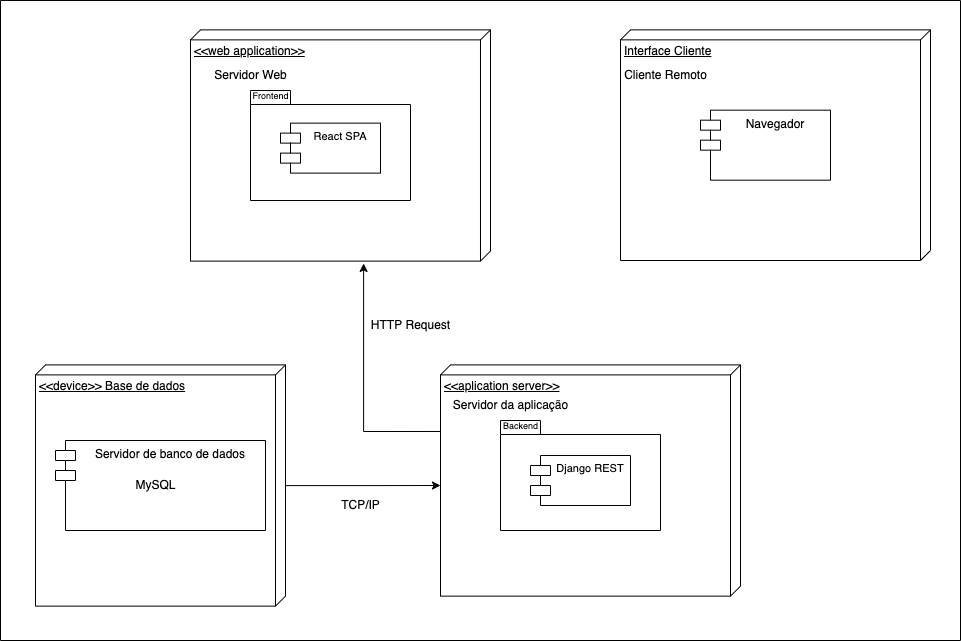

The diagram above was exported from draw.io. Its source (the exported page's mxGraphModel, read from the mxfile embedded in the PNG):
<mxGraphModel dx="2066" dy="741" grid="1" gridSize="10" guides="1" tooltips="1" connect="1" arrows="1" fold="1" page="1" pageScale="1" pageWidth="1169" pageHeight="826" math="0" shadow="0">
  <root>
    <mxCell id="0" />
    <mxCell id="1" parent="0" />
    <mxCell id="lclD2NO-MWc6pyKN96l3-9" value="TCP/IP" style="text;html=1;align=center;verticalAlign=middle;resizable=0;points=[];autosize=1;strokeColor=none;fillColor=none;" parent="1" vertex="1">
      <mxGeometry x="350" y="640" width="60" height="30" as="geometry" />
    </mxCell>
    <mxCell id="V-JsDTbK6z4CkejNW5Is-25" style="edgeStyle=orthogonalEdgeStyle;rounded=0;orthogonalLoop=1;jettySize=auto;html=1;entryX=0;entryY=0;entryDx=120.625;entryDy=300;entryPerimeter=0;fontSize=12;" edge="1" parent="1" source="V-JsDTbK6z4CkejNW5Is-7" target="V-JsDTbK6z4CkejNW5Is-10">
      <mxGeometry relative="1" as="geometry" />
    </mxCell>
    <mxCell id="V-JsDTbK6z4CkejNW5Is-7" value="&amp;lt;&amp;lt;device&amp;gt;&amp;gt; Base de dados" style="verticalAlign=top;align=left;spacingTop=8;spacingLeft=2;spacingRight=12;shape=cube;size=10;direction=south;fontStyle=4;html=1;" vertex="1" parent="1">
      <mxGeometry x="55" y="514.38" width="250" height="241.25" as="geometry" />
    </mxCell>
    <mxCell id="V-JsDTbK6z4CkejNW5Is-26" style="edgeStyle=orthogonalEdgeStyle;rounded=0;orthogonalLoop=1;jettySize=auto;html=1;entryX=1.01;entryY=0.423;entryDx=0;entryDy=0;entryPerimeter=0;fontSize=12;exitX=0.288;exitY=1;exitDx=0;exitDy=0;exitPerimeter=0;" edge="1" parent="1" source="V-JsDTbK6z4CkejNW5Is-10" target="V-JsDTbK6z4CkejNW5Is-18">
      <mxGeometry relative="1" as="geometry" />
    </mxCell>
    <mxCell id="V-JsDTbK6z4CkejNW5Is-10" value="&amp;lt;&amp;lt;aplication server&amp;gt;&amp;gt;&lt;br&gt;" style="verticalAlign=top;align=left;spacingTop=8;spacingLeft=2;spacingRight=12;shape=cube;size=10;direction=south;fontStyle=4;html=1;" vertex="1" parent="1">
      <mxGeometry x="460" y="514.38" width="300" height="231.25" as="geometry" />
    </mxCell>
    <mxCell id="V-JsDTbK6z4CkejNW5Is-12" value="" style="shape=folder;fontStyle=1;spacingTop=10;tabWidth=40;tabHeight=14;tabPosition=left;html=1;" vertex="1" parent="1">
      <mxGeometry x="520" y="570" width="160" height="110" as="geometry" />
    </mxCell>
    <mxCell id="V-JsDTbK6z4CkejNW5Is-13" value="&lt;font style=&quot;font-size: 9px;&quot;&gt;Backend&lt;/font&gt;" style="text;html=1;align=center;verticalAlign=middle;resizable=0;points=[];autosize=1;strokeColor=none;fillColor=none;" vertex="1" parent="1">
      <mxGeometry x="510" y="560" width="60" height="30" as="geometry" />
    </mxCell>
    <mxCell id="V-JsDTbK6z4CkejNW5Is-14" value="Django REST" style="shape=module;align=left;spacingLeft=20;align=center;verticalAlign=top;fontSize=11;" vertex="1" parent="1">
      <mxGeometry x="550" y="605.01" width="100" height="50" as="geometry" />
    </mxCell>
    <mxCell id="V-JsDTbK6z4CkejNW5Is-15" value="&lt;font style=&quot;font-size: 12px;&quot;&gt;Servidor da aplicação&lt;/font&gt;" style="text;html=1;align=center;verticalAlign=middle;resizable=0;points=[];autosize=1;strokeColor=none;fillColor=none;fontSize=11;" vertex="1" parent="1">
      <mxGeometry x="460" y="540" width="140" height="30" as="geometry" />
    </mxCell>
    <mxCell id="V-JsDTbK6z4CkejNW5Is-17" value="Servidor de banco de dados" style="shape=module;align=left;spacingLeft=20;align=center;verticalAlign=top;fontSize=12;" vertex="1" parent="1">
      <mxGeometry x="75" y="590" width="210" height="90" as="geometry" />
    </mxCell>
    <mxCell id="V-JsDTbK6z4CkejNW5Is-18" value="&amp;lt;&amp;lt;web application&amp;gt;&amp;gt;" style="verticalAlign=top;align=left;spacingTop=8;spacingLeft=2;spacingRight=12;shape=cube;size=10;direction=south;fontStyle=4;html=1;" vertex="1" parent="1">
      <mxGeometry x="210" y="179.37" width="300" height="231.25" as="geometry" />
    </mxCell>
    <mxCell id="V-JsDTbK6z4CkejNW5Is-19" value="" style="shape=folder;fontStyle=1;spacingTop=10;tabWidth=40;tabHeight=14;tabPosition=left;html=1;" vertex="1" parent="1">
      <mxGeometry x="270" y="240" width="160" height="110" as="geometry" />
    </mxCell>
    <mxCell id="V-JsDTbK6z4CkejNW5Is-20" value="&lt;font style=&quot;font-size: 9px;&quot;&gt;Frontend&lt;/font&gt;" style="text;html=1;align=center;verticalAlign=middle;resizable=0;points=[];autosize=1;strokeColor=none;fillColor=none;" vertex="1" parent="1">
      <mxGeometry x="260" y="230" width="60" height="30" as="geometry" />
    </mxCell>
    <mxCell id="V-JsDTbK6z4CkejNW5Is-21" value="React SPA" style="shape=module;align=left;spacingLeft=20;align=center;verticalAlign=top;fontSize=11;" vertex="1" parent="1">
      <mxGeometry x="300" y="272.62" width="100" height="50" as="geometry" />
    </mxCell>
    <mxCell id="V-JsDTbK6z4CkejNW5Is-22" value="&lt;span style=&quot;font-size: 12px;&quot;&gt;Servidor Web&lt;/span&gt;" style="text;html=1;align=center;verticalAlign=middle;resizable=0;points=[];autosize=1;strokeColor=none;fillColor=none;fontSize=11;" vertex="1" parent="1">
      <mxGeometry x="220" y="210" width="100" height="30" as="geometry" />
    </mxCell>
    <mxCell id="V-JsDTbK6z4CkejNW5Is-23" value="&lt;font style=&quot;font-size: 12px;&quot;&gt;MySQL&lt;/font&gt;" style="text;html=1;align=center;verticalAlign=middle;resizable=0;points=[];autosize=1;strokeColor=none;fillColor=none;fontSize=9;" vertex="1" parent="1">
      <mxGeometry x="145" y="620.01" width="60" height="30" as="geometry" />
    </mxCell>
    <mxCell id="V-JsDTbK6z4CkejNW5Is-27" value="HTTP Request" style="text;html=1;align=center;verticalAlign=middle;resizable=0;points=[];autosize=1;strokeColor=none;fillColor=none;fontSize=12;" vertex="1" parent="1">
      <mxGeometry x="380" y="460" width="100" height="30" as="geometry" />
    </mxCell>
    <mxCell id="V-JsDTbK6z4CkejNW5Is-30" value="Interface Cliente" style="verticalAlign=top;align=left;spacingTop=8;spacingLeft=2;spacingRight=12;shape=cube;size=10;direction=south;fontStyle=4;html=1;fontSize=12;" vertex="1" parent="1">
      <mxGeometry x="640" y="179.37" width="310" height="230.63" as="geometry" />
    </mxCell>
    <mxCell id="V-JsDTbK6z4CkejNW5Is-31" value="Navegador" style="shape=module;align=left;spacingLeft=20;align=center;verticalAlign=top;fontSize=12;" vertex="1" parent="1">
      <mxGeometry x="720" y="259.68" width="130" height="70" as="geometry" />
    </mxCell>
    <mxCell id="V-JsDTbK6z4CkejNW5Is-32" value="Cliente Remoto" style="text;html=1;align=center;verticalAlign=middle;resizable=0;points=[];autosize=1;strokeColor=none;fillColor=none;fontSize=12;" vertex="1" parent="1">
      <mxGeometry x="630" y="210" width="110" height="30" as="geometry" />
    </mxCell>
    <mxCell id="V-JsDTbK6z4CkejNW5Is-33" value="" style="swimlane;startSize=0;fontSize=12;" vertex="1" parent="1">
      <mxGeometry x="20" y="150" width="960" height="640" as="geometry" />
    </mxCell>
  </root>
</mxGraphModel>